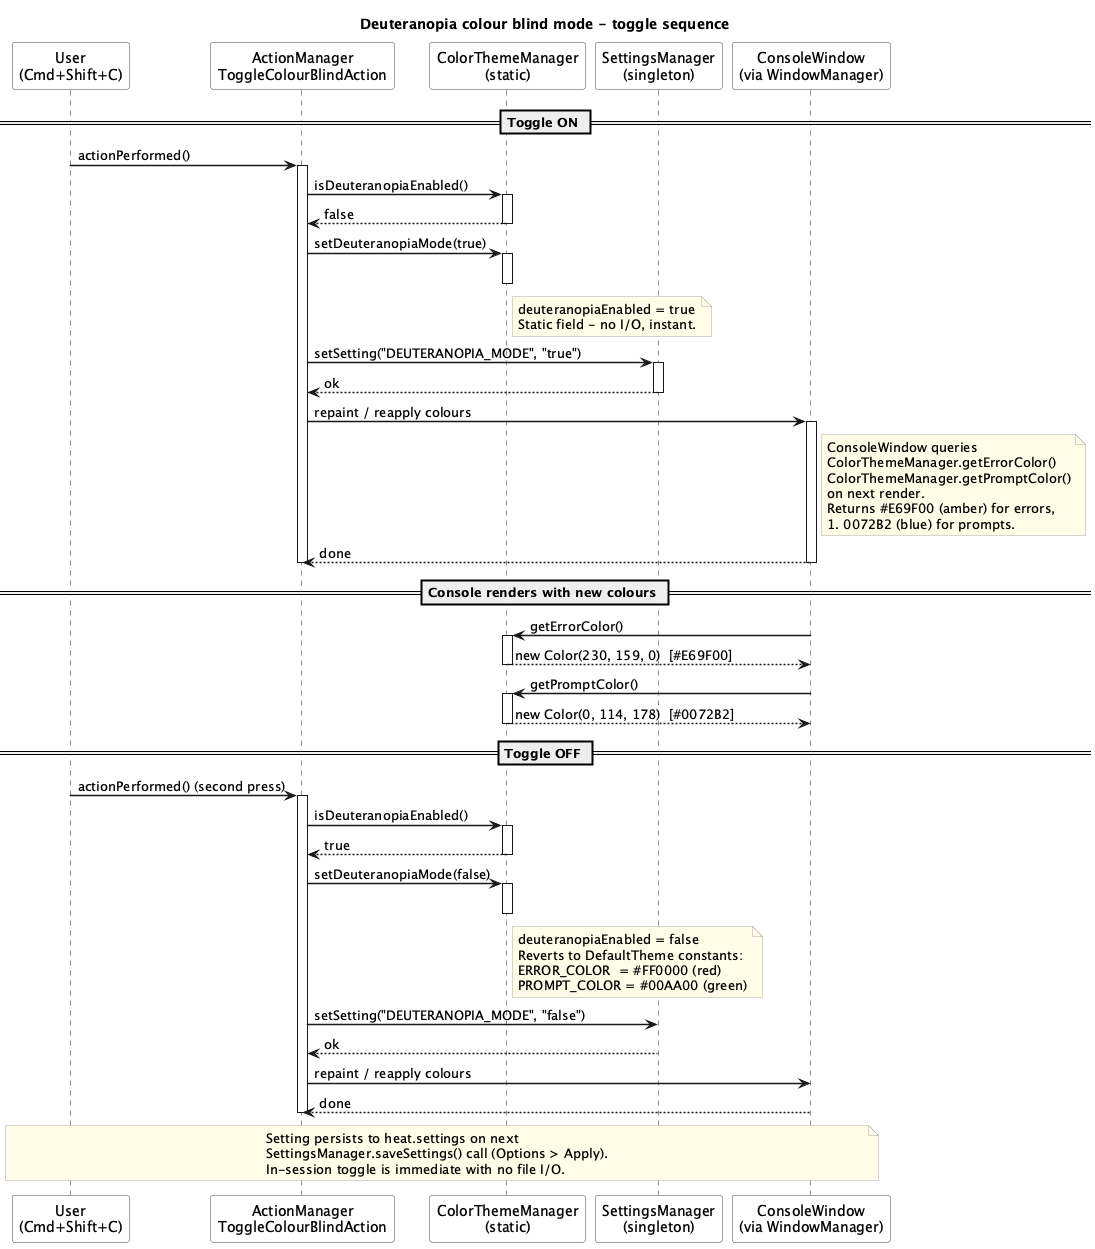

The diagram above was rendered by PlantUML. Its source (embedded in the PNG):
@startuml Colour Blind Mode - Sequence Diagram

skinparam sequenceArrowThickness 1.5
skinparam sequenceParticipantBorderColor #444444
skinparam sequenceParticipantBackgroundColor #FAFAFA
skinparam noteBorderColor #AAAAAA
skinparam noteBackgroundColor #FFFDE7

title Deuteranopia colour blind mode - toggle sequence

participant "User\n(Cmd+Shift+C)" as User
participant "ActionManager\nToggleColourBlindAction" as AM
participant "ColorThemeManager\n(static)" as CTM
participant "SettingsManager\n(singleton)" as SM
participant "ConsoleWindow\n(via WindowManager)" as CW

== Toggle ON ==

User -> AM : actionPerformed()
activate AM

AM -> CTM : isDeuteranopiaEnabled()
activate CTM
CTM --> AM : false
deactivate CTM

AM -> CTM : setDeuteranopiaMode(true)
activate CTM
note right of CTM
  deuteranopiaEnabled = true
  Static field - no I/O, instant.
end note
deactivate CTM

AM -> SM : setSetting("DEUTERANOPIA_MODE", "true")
activate SM
SM --> AM : ok
deactivate SM

AM -> CW : repaint / reapply colours
activate CW
note right of CW
  ConsoleWindow queries
  ColorThemeManager.getErrorColor()
  ColorThemeManager.getPromptColor()
  on next render.
  Returns #E69F00 (amber) for errors,
  #0072B2 (blue) for prompts.
end note
CW --> AM : done
deactivate CW
deactivate AM

== Console renders with new colours ==

CW -> CTM : getErrorColor()
activate CTM
CTM --> CW : new Color(230, 159, 0)  [#E69F00]
deactivate CTM

CW -> CTM : getPromptColor()
activate CTM
CTM --> CW : new Color(0, 114, 178)  [#0072B2]
deactivate CTM

== Toggle OFF ==

User -> AM : actionPerformed() (second press)
activate AM

AM -> CTM : isDeuteranopiaEnabled()
activate CTM
CTM --> AM : true
deactivate CTM

AM -> CTM : setDeuteranopiaMode(false)
activate CTM
note right of CTM
  deuteranopiaEnabled = false
  Reverts to DefaultTheme constants:
  ERROR_COLOR  = #FF0000 (red)
  PROMPT_COLOR = #00AA00 (green)
end note
deactivate CTM

AM -> SM : setSetting("DEUTERANOPIA_MODE", "false")
SM --> AM : ok

AM -> CW : repaint / reapply colours
CW --> AM : done
deactivate AM

note across
  Setting persists to heat.settings on next
  SettingsManager.saveSettings() call (Options > Apply).
  In-session toggle is immediate with no file I/O.
end note

@enduml